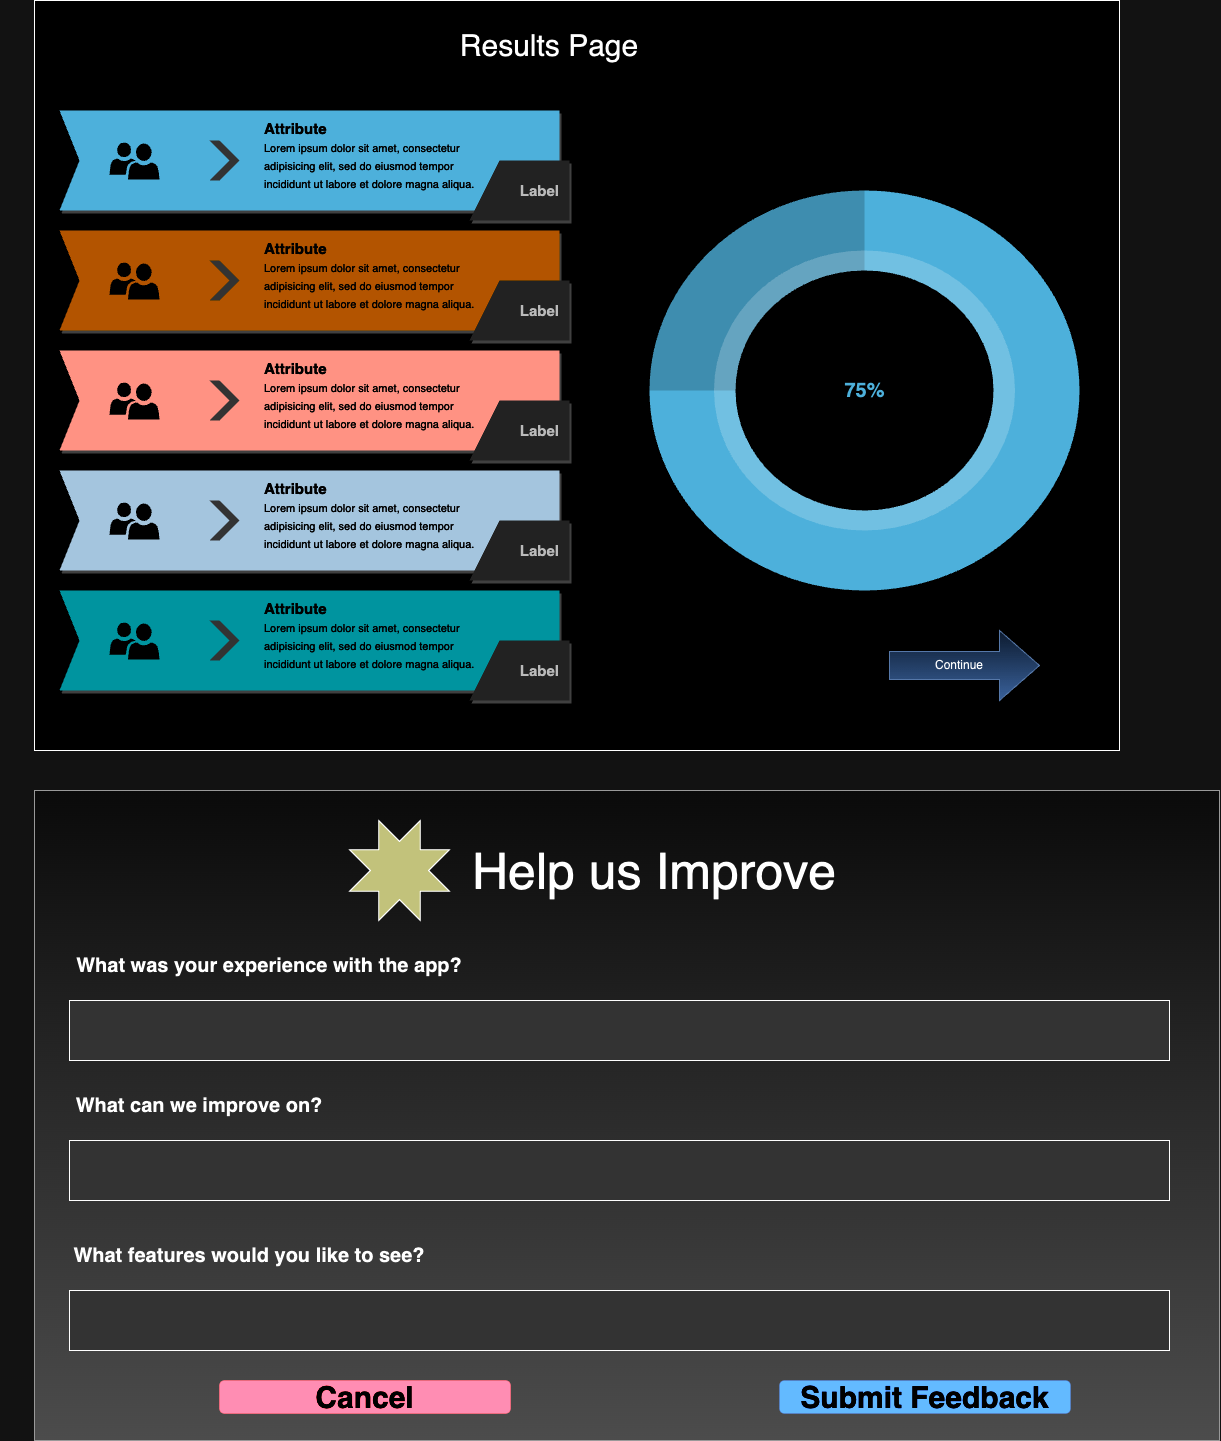

The diagram above was exported from draw.io. Its source (the exported page's mxGraphModel, read from the mxfile embedded in the PNG):
<mxGraphModel dx="3212" dy="2447" grid="1" gridSize="10" guides="1" tooltips="1" connect="1" arrows="1" fold="1" page="1" pageScale="1" pageWidth="827" pageHeight="1169" math="0" shadow="0">
  <root>
    <mxCell id="0" />
    <mxCell id="1" parent="0" />
    <mxCell id="WjiBR8cIviRcvaLtiCxE-1" value="" style="rounded=0;whiteSpace=wrap;html=1;fillColor=#FFFFFF;" parent="1" vertex="1">
      <mxGeometry x="-55" y="-180" width="1085" height="750" as="geometry" />
    </mxCell>
    <mxCell id="WjiBR8cIviRcvaLtiCxE-5" value="Results Page" style="text;html=1;strokeColor=none;fillColor=none;align=center;verticalAlign=middle;whiteSpace=wrap;rounded=0;fontSize=30;" parent="1" vertex="1">
      <mxGeometry x="320" y="-160" width="280" height="50" as="geometry" />
    </mxCell>
    <mxCell id="WjiBR8cIviRcvaLtiCxE-6" value="&lt;h1&gt;&quot;Strength Attribute&quot;&lt;/h1&gt;" style="text;html=1;strokeColor=none;fillColor=none;spacing=5;spacingTop=-20;whiteSpace=wrap;overflow=hidden;rounded=0;" parent="1" vertex="1">
      <mxGeometry x="40" y="-10" width="240" height="120" as="geometry" />
    </mxCell>
    <mxCell id="WjiBR8cIviRcvaLtiCxE-7" value="&lt;h1&gt;&quot;Strength Attribute&quot;&lt;/h1&gt;" style="text;html=1;strokeColor=none;fillColor=none;spacing=5;spacingTop=-20;whiteSpace=wrap;overflow=hidden;rounded=0;" parent="1" vertex="1">
      <mxGeometry x="40" y="110" width="240" height="120" as="geometry" />
    </mxCell>
    <mxCell id="WjiBR8cIviRcvaLtiCxE-8" value="&lt;h1&gt;&quot;Strength Attribute&quot;&lt;/h1&gt;&lt;div&gt;&lt;br&gt;&lt;/div&gt;" style="text;html=1;strokeColor=none;fillColor=none;spacing=5;spacingTop=-20;whiteSpace=wrap;overflow=hidden;rounded=0;" parent="1" vertex="1">
      <mxGeometry x="40" y="220" width="240" height="120" as="geometry" />
    </mxCell>
    <mxCell id="bTgpwQLNjiMpPQefMsgX-1" value="" style="rounded=0;whiteSpace=wrap;html=1;fillColor=#f5f5f5;strokeColor=#666666;gradientColor=#b3b3b3;" parent="1" vertex="1">
      <mxGeometry x="-55" y="610" width="1185" height="650" as="geometry" />
    </mxCell>
    <mxCell id="bTgpwQLNjiMpPQefMsgX-3" value="" style="html=1;shape=mxgraph.infographic.ribbonSimple;notch1=20;notch2=0;fillColor=#10739E;strokeColor=none;shadow=1;" parent="1" vertex="1">
      <mxGeometry x="-30" y="-70" width="500" height="100" as="geometry" />
    </mxCell>
    <mxCell id="bTgpwQLNjiMpPQefMsgX-4" value="" style="shape=step;perimeter=stepPerimeter;whiteSpace=wrap;html=1;fixedSize=1;shadow=0;strokeColor=none;strokeWidth=6;fillColor=#CCCCCC;size=20;" parent="bTgpwQLNjiMpPQefMsgX-3" vertex="1">
      <mxGeometry y="0.5" width="30" height="40" relative="1" as="geometry">
        <mxPoint x="150" y="-20" as="offset" />
      </mxGeometry>
    </mxCell>
    <mxCell id="bTgpwQLNjiMpPQefMsgX-5" value="&lt;b&gt;Attribute&lt;/b&gt;&lt;br&gt;&lt;font style=&quot;font-size: 11px&quot;&gt;Lorem ipsum dolor sit amet, consectetur adipisicing elit, sed do eiusmod tempor incididunt ut labore et dolore magna aliqua.&lt;/font&gt;" style="text;strokeColor=none;fillColor=none;spacing=5;spacingTop=0;whiteSpace=wrap;overflow=hidden;rounded=0;shadow=0;fontSize=15;fontColor=#FFFFFF;align=left;html=1;" parent="bTgpwQLNjiMpPQefMsgX-3" vertex="1">
      <mxGeometry width="230" height="100" relative="1" as="geometry">
        <mxPoint x="200" as="offset" />
      </mxGeometry>
    </mxCell>
    <mxCell id="bTgpwQLNjiMpPQefMsgX-6" value="Label" style="shape=manualInput;whiteSpace=wrap;html=1;shadow=1;strokeColor=none;fillColor=#dddddd;fontSize=15;fontColor=#444444;align=right;direction=south;flipH=1;shadow=1;spacing=10;fontStyle=1;" parent="1" vertex="1">
      <mxGeometry x="380" y="-20" width="100" height="60" as="geometry" />
    </mxCell>
    <mxCell id="bTgpwQLNjiMpPQefMsgX-7" value="" style="shadow=0;dashed=0;html=1;strokeColor=none;shape=mxgraph.mscae.intune.user_group;fontSize=15;fontColor=#FFFFFF;align=left;" parent="1" vertex="1">
      <mxGeometry x="20" y="-38" width="50" height="37" as="geometry" />
    </mxCell>
    <mxCell id="bTgpwQLNjiMpPQefMsgX-8" value="" style="html=1;shape=mxgraph.infographic.ribbonSimple;notch1=20;notch2=0;fillColor=#F2931E;strokeColor=none;shadow=1;" parent="1" vertex="1">
      <mxGeometry x="-30" y="50" width="500" height="100" as="geometry" />
    </mxCell>
    <mxCell id="bTgpwQLNjiMpPQefMsgX-9" value="" style="shape=step;perimeter=stepPerimeter;whiteSpace=wrap;html=1;fixedSize=1;shadow=0;strokeColor=none;strokeWidth=6;fillColor=#CCCCCC;size=20;" parent="bTgpwQLNjiMpPQefMsgX-8" vertex="1">
      <mxGeometry y="0.5" width="30" height="40" relative="1" as="geometry">
        <mxPoint x="150" y="-20" as="offset" />
      </mxGeometry>
    </mxCell>
    <mxCell id="bTgpwQLNjiMpPQefMsgX-10" value="&lt;b&gt;Attribute&lt;/b&gt;&lt;br&gt;&lt;font style=&quot;font-size: 11px&quot;&gt;Lorem ipsum dolor sit amet, consectetur adipisicing elit, sed do eiusmod tempor incididunt ut labore et dolore magna aliqua.&lt;/font&gt;" style="text;strokeColor=none;fillColor=none;spacing=5;spacingTop=0;whiteSpace=wrap;overflow=hidden;rounded=0;shadow=0;fontSize=15;fontColor=#FFFFFF;align=left;html=1;" parent="bTgpwQLNjiMpPQefMsgX-8" vertex="1">
      <mxGeometry width="230" height="100" relative="1" as="geometry">
        <mxPoint x="200" as="offset" />
      </mxGeometry>
    </mxCell>
    <mxCell id="bTgpwQLNjiMpPQefMsgX-11" value="Label" style="shape=manualInput;whiteSpace=wrap;html=1;shadow=1;strokeColor=none;fillColor=#dddddd;fontSize=15;fontColor=#444444;align=right;direction=south;flipH=1;shadow=1;spacing=10;fontStyle=1;" parent="1" vertex="1">
      <mxGeometry x="380" y="100" width="100" height="60" as="geometry" />
    </mxCell>
    <mxCell id="bTgpwQLNjiMpPQefMsgX-12" value="" style="shadow=0;dashed=0;html=1;strokeColor=none;shape=mxgraph.mscae.intune.user_group;fontSize=15;fontColor=#FFFFFF;align=left;" parent="1" vertex="1">
      <mxGeometry x="20" y="82" width="50" height="37" as="geometry" />
    </mxCell>
    <mxCell id="bTgpwQLNjiMpPQefMsgX-13" value="" style="html=1;shape=mxgraph.infographic.ribbonSimple;notch1=20;notch2=0;fillColor=#AE4132;strokeColor=none;shadow=1;" parent="1" vertex="1">
      <mxGeometry x="-30" y="170" width="500" height="100" as="geometry" />
    </mxCell>
    <mxCell id="bTgpwQLNjiMpPQefMsgX-14" value="" style="shape=step;perimeter=stepPerimeter;whiteSpace=wrap;html=1;fixedSize=1;shadow=0;strokeColor=none;strokeWidth=6;fillColor=#CCCCCC;size=20;" parent="bTgpwQLNjiMpPQefMsgX-13" vertex="1">
      <mxGeometry y="0.5" width="30" height="40" relative="1" as="geometry">
        <mxPoint x="150" y="-20" as="offset" />
      </mxGeometry>
    </mxCell>
    <mxCell id="bTgpwQLNjiMpPQefMsgX-15" value="&lt;b&gt;Attribute&lt;/b&gt;&lt;br&gt;&lt;font style=&quot;font-size: 11px&quot;&gt;Lorem ipsum dolor sit amet, consectetur adipisicing elit, sed do eiusmod tempor incididunt ut labore et dolore magna aliqua.&lt;/font&gt;" style="text;strokeColor=none;fillColor=none;spacing=5;spacingTop=0;whiteSpace=wrap;overflow=hidden;rounded=0;shadow=0;fontSize=15;fontColor=#FFFFFF;align=left;html=1;" parent="bTgpwQLNjiMpPQefMsgX-13" vertex="1">
      <mxGeometry width="230" height="100" relative="1" as="geometry">
        <mxPoint x="200" as="offset" />
      </mxGeometry>
    </mxCell>
    <mxCell id="bTgpwQLNjiMpPQefMsgX-16" value="Label" style="shape=manualInput;whiteSpace=wrap;html=1;shadow=1;strokeColor=none;fillColor=#dddddd;fontSize=15;fontColor=#444444;align=right;direction=south;flipH=1;shadow=1;spacing=10;fontStyle=1;" parent="1" vertex="1">
      <mxGeometry x="380" y="220" width="100" height="60" as="geometry" />
    </mxCell>
    <mxCell id="bTgpwQLNjiMpPQefMsgX-17" value="" style="shadow=0;dashed=0;html=1;strokeColor=none;shape=mxgraph.mscae.intune.user_group;fontSize=15;fontColor=#FFFFFF;align=left;" parent="1" vertex="1">
      <mxGeometry x="20" y="202" width="50" height="37" as="geometry" />
    </mxCell>
    <mxCell id="bTgpwQLNjiMpPQefMsgX-18" value="" style="html=1;shape=mxgraph.infographic.ribbonSimple;notch1=20;notch2=0;fillColor=#23445D;strokeColor=none;shadow=1;" parent="1" vertex="1">
      <mxGeometry x="-30" y="290" width="500" height="100" as="geometry" />
    </mxCell>
    <mxCell id="bTgpwQLNjiMpPQefMsgX-19" value="" style="shape=step;perimeter=stepPerimeter;whiteSpace=wrap;html=1;fixedSize=1;shadow=0;strokeColor=none;strokeWidth=6;fillColor=#CCCCCC;size=20;" parent="bTgpwQLNjiMpPQefMsgX-18" vertex="1">
      <mxGeometry y="0.5" width="30" height="40" relative="1" as="geometry">
        <mxPoint x="150" y="-20" as="offset" />
      </mxGeometry>
    </mxCell>
    <mxCell id="bTgpwQLNjiMpPQefMsgX-20" value="&lt;b&gt;Attribute&lt;/b&gt;&lt;br&gt;&lt;font style=&quot;font-size: 11px&quot;&gt;Lorem ipsum dolor sit amet, consectetur adipisicing elit, sed do eiusmod tempor incididunt ut labore et dolore magna aliqua.&lt;/font&gt;" style="text;strokeColor=none;fillColor=none;spacing=5;spacingTop=0;whiteSpace=wrap;overflow=hidden;rounded=0;shadow=0;fontSize=15;fontColor=#FFFFFF;align=left;html=1;" parent="bTgpwQLNjiMpPQefMsgX-18" vertex="1">
      <mxGeometry width="230" height="100" relative="1" as="geometry">
        <mxPoint x="200" as="offset" />
      </mxGeometry>
    </mxCell>
    <mxCell id="bTgpwQLNjiMpPQefMsgX-21" value="Label" style="shape=manualInput;whiteSpace=wrap;html=1;shadow=1;strokeColor=none;fillColor=#dddddd;fontSize=15;fontColor=#444444;align=right;direction=south;flipH=1;shadow=1;spacing=10;fontStyle=1;" parent="1" vertex="1">
      <mxGeometry x="380" y="340" width="100" height="60" as="geometry" />
    </mxCell>
    <mxCell id="bTgpwQLNjiMpPQefMsgX-22" value="" style="shadow=0;dashed=0;html=1;strokeColor=none;shape=mxgraph.mscae.intune.user_group;fontSize=15;fontColor=#FFFFFF;align=left;" parent="1" vertex="1">
      <mxGeometry x="20" y="322" width="50" height="37" as="geometry" />
    </mxCell>
    <mxCell id="bTgpwQLNjiMpPQefMsgX-23" value="" style="html=1;shape=mxgraph.infographic.ribbonSimple;notch1=20;notch2=0;fillColor=#12AAB5;strokeColor=none;shadow=1;" parent="1" vertex="1">
      <mxGeometry x="-30" y="410" width="500" height="100" as="geometry" />
    </mxCell>
    <mxCell id="bTgpwQLNjiMpPQefMsgX-24" value="" style="shape=step;perimeter=stepPerimeter;whiteSpace=wrap;html=1;fixedSize=1;shadow=0;strokeColor=none;strokeWidth=6;fillColor=#CCCCCC;size=20;" parent="bTgpwQLNjiMpPQefMsgX-23" vertex="1">
      <mxGeometry y="0.5" width="30" height="40" relative="1" as="geometry">
        <mxPoint x="150" y="-20" as="offset" />
      </mxGeometry>
    </mxCell>
    <mxCell id="bTgpwQLNjiMpPQefMsgX-25" value="&lt;b&gt;Attribute&lt;/b&gt;&lt;br&gt;&lt;font style=&quot;font-size: 11px&quot;&gt;Lorem ipsum dolor sit amet, consectetur adipisicing elit, sed do eiusmod tempor incididunt ut labore et dolore magna aliqua.&lt;/font&gt;" style="text;strokeColor=none;fillColor=none;spacing=5;spacingTop=0;whiteSpace=wrap;overflow=hidden;rounded=0;shadow=0;fontSize=15;fontColor=#FFFFFF;align=left;html=1;" parent="bTgpwQLNjiMpPQefMsgX-23" vertex="1">
      <mxGeometry width="230" height="100" relative="1" as="geometry">
        <mxPoint x="200" as="offset" />
      </mxGeometry>
    </mxCell>
    <mxCell id="bTgpwQLNjiMpPQefMsgX-26" value="Label" style="shape=manualInput;whiteSpace=wrap;html=1;shadow=1;strokeColor=none;fillColor=#dddddd;fontSize=15;fontColor=#444444;align=right;direction=south;flipH=1;shadow=1;spacing=10;fontStyle=1;" parent="1" vertex="1">
      <mxGeometry x="380" y="460" width="100" height="60" as="geometry" />
    </mxCell>
    <mxCell id="bTgpwQLNjiMpPQefMsgX-27" value="" style="shadow=0;dashed=0;html=1;strokeColor=none;shape=mxgraph.mscae.intune.user_group;fontSize=15;fontColor=#FFFFFF;align=left;" parent="1" vertex="1">
      <mxGeometry x="20" y="442" width="50" height="37" as="geometry" />
    </mxCell>
    <mxCell id="FUPJCNqf1FX1eLuV5Wdc-2" value="75%" style="verticalLabelPosition=middle;verticalAlign=middle;html=1;shape=mxgraph.infographic.partConcEllipse;fillColor=#10739E;strokeColor=none;startAngle=0;endAngle=0.75;arcWidth=0.4;fontSize=20;fontColor=#10739E;align=center;fontStyle=1;" parent="1" vertex="1">
      <mxGeometry x="560" y="10" width="430" height="400" as="geometry" />
    </mxCell>
    <mxCell id="FUPJCNqf1FX1eLuV5Wdc-3" value="Help us Improve" style="text;html=1;strokeColor=none;fillColor=none;align=center;verticalAlign=middle;whiteSpace=wrap;rounded=0;fontSize=50;" parent="1" vertex="1">
      <mxGeometry x="350" y="675" width="430" height="30" as="geometry" />
    </mxCell>
    <mxCell id="FUPJCNqf1FX1eLuV5Wdc-4" value="" style="html=1;shadow=0;dashed=0;align=center;verticalAlign=middle;shape=mxgraph.arrows2.arrow;dy=0.6;dx=40;notch=0;fillColor=#dae8fc;gradientColor=#7ea6e0;strokeColor=#6c8ebf;" parent="1" vertex="1">
      <mxGeometry x="800" y="450" width="150" height="70" as="geometry" />
    </mxCell>
    <mxCell id="FUPJCNqf1FX1eLuV5Wdc-5" value="Continue" style="text;html=1;strokeColor=none;fillColor=none;align=center;verticalAlign=middle;whiteSpace=wrap;rounded=0;" parent="1" vertex="1">
      <mxGeometry x="840" y="470" width="60" height="30" as="geometry" />
    </mxCell>
    <mxCell id="FUPJCNqf1FX1eLuV5Wdc-7" value="" style="verticalLabelPosition=bottom;verticalAlign=top;html=1;shape=mxgraph.basic.8_point_star;fillColor=#474700;" parent="1" vertex="1">
      <mxGeometry x="260" y="640" width="100" height="100" as="geometry" />
    </mxCell>
    <mxCell id="FUPJCNqf1FX1eLuV5Wdc-8" value="&lt;b&gt;What was your experience with the app?&lt;/b&gt;" style="text;html=1;strokeColor=none;fillColor=none;align=center;verticalAlign=middle;whiteSpace=wrap;rounded=0;fontSize=20;" parent="1" vertex="1">
      <mxGeometry x="-20" y="770" width="400" height="30" as="geometry" />
    </mxCell>
    <mxCell id="FUPJCNqf1FX1eLuV5Wdc-9" value="" style="rounded=0;whiteSpace=wrap;html=1;fillColor=#CCCCCC;" parent="1" vertex="1">
      <mxGeometry x="-20" y="820" width="1100" height="60" as="geometry" />
    </mxCell>
    <mxCell id="FUPJCNqf1FX1eLuV5Wdc-10" value="&lt;b&gt;What can we improve on?&lt;/b&gt;" style="text;html=1;strokeColor=none;fillColor=none;align=center;verticalAlign=middle;whiteSpace=wrap;rounded=0;fontSize=20;" parent="1" vertex="1">
      <mxGeometry x="-90" y="910" width="400" height="30" as="geometry" />
    </mxCell>
    <mxCell id="FUPJCNqf1FX1eLuV5Wdc-11" value="" style="rounded=0;whiteSpace=wrap;html=1;fillColor=#CCCCCC;" parent="1" vertex="1">
      <mxGeometry x="-20" y="960" width="1100" height="60" as="geometry" />
    </mxCell>
    <mxCell id="FUPJCNqf1FX1eLuV5Wdc-12" value="What features would you like to see?" style="text;html=1;strokeColor=none;fillColor=none;align=center;verticalAlign=middle;whiteSpace=wrap;rounded=0;fontSize=20;fontStyle=1" parent="1" vertex="1">
      <mxGeometry x="-40" y="1060" width="400" height="30" as="geometry" />
    </mxCell>
    <mxCell id="FUPJCNqf1FX1eLuV5Wdc-13" value="" style="rounded=0;whiteSpace=wrap;html=1;fillColor=#CCCCCC;" parent="1" vertex="1">
      <mxGeometry x="-20" y="1110" width="1100" height="60" as="geometry" />
    </mxCell>
    <mxCell id="FUPJCNqf1FX1eLuV5Wdc-14" value="&lt;b&gt;&lt;font style=&quot;font-size: 30px;&quot;&gt;Submit Feedback&lt;/font&gt;&lt;/b&gt;" style="rounded=1;fillColor=#0057D8;strokeColor=none;html=1;whiteSpace=wrap;fontColor=#ffffff;align=center;verticalAlign=middle;fontStyle=0;fontSize=12;sketch=0;" parent="1" vertex="1">
      <mxGeometry x="690" y="1200" width="291" height="33" as="geometry" />
    </mxCell>
    <mxCell id="FUPJCNqf1FX1eLuV5Wdc-16" value="&lt;b&gt;&lt;font style=&quot;font-size: 30px;&quot;&gt;Cancel&lt;/font&gt;&lt;/b&gt;" style="rounded=1;fillColor=#ff0026;strokeColor=none;html=1;whiteSpace=wrap;fontColor=#ffffff;align=center;verticalAlign=middle;fontStyle=0;fontSize=12;sketch=0;" parent="1" vertex="1">
      <mxGeometry x="130" y="1200" width="291" height="33" as="geometry" />
    </mxCell>
  </root>
</mxGraphModel>